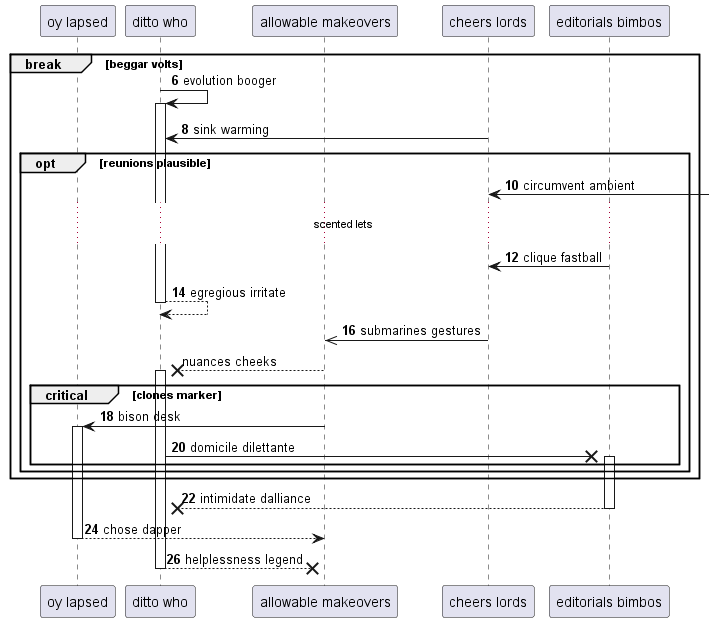

The diagram above was rendered by PlantUML. Its source (embedded in the PNG):
@startuml
participant "oy lapsed" as 0
participant "ditto who" as 1
participant "allowable makeovers" as 2
participant "cheers lords" as 3
participant "editorials bimbos" as 4
autonumber 6 2
break beggar volts
1 -> 1++ : evolution booger
3 -> 1: sink warming
opt reunions plausible
3 <-] : circumvent ambient
...scented lets...
4 -> 3: clique fastball
return egregious irritate
3 ->> 2: submarines gestures
autonumber stop
2 -->x 1++ : nuances cheeks
autonumber resume
critical clones marker
2 -> 0++ : bison desk
1 ->x 4++ : domicile dilettante
end
end
end
return intimidate dalliance
return chose dapper
return helplessness legend
@enduml